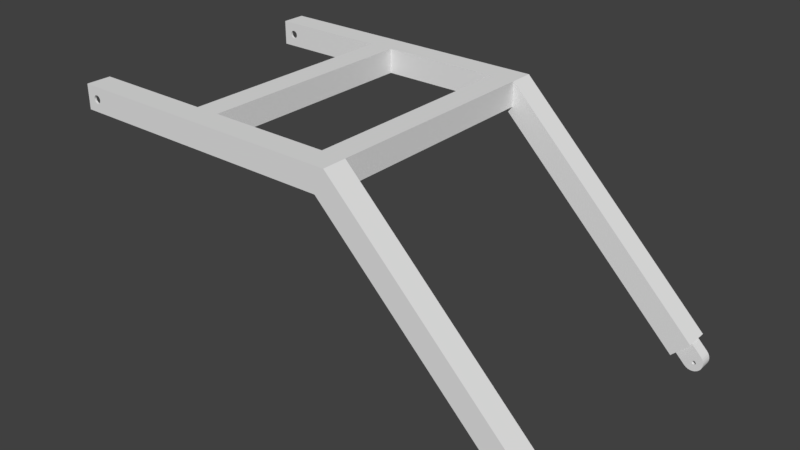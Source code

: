 # Source: arms_visual.blend  (saved by Blender 2.77.0; exported with 4.5.12 LTS)
import bpy
from mathutils import Matrix  # noqa: F401  (used for matrix-valued properties, if any)

bpy.ops.wm.read_factory_settings(use_empty=True)
scene = bpy.context.scene
scene.name = 'Scene'

# ---- collections
col_collection_1 = bpy.data.collections.new('Collection 1'); scene.collection.children.link(col_collection_1)

# ---- world
world_world = bpy.data.worlds.new('World'); scene.world = world_world
world_world.color = (0.05088, 0.05088, 0.05088)
world_world.use_sun_shadow = False
world_world.sun_shadow_jitter_overblur = 0.0
world_world.cycles.sampling_method = 'MANUAL'

# ---- meshes
me_arms_visual = bpy.data.meshes.new('arms visual')
me_arms_visual.from_pydata([(0.01909, 0.08081, 0.1746), (0.01909, 0.04271, 0.1746), (-0.1677, 0.08081, 0.1746), (-0.1677, 0.04271, 0.1746), (-0.3928, 0.08081, 0.1746), (-0.3738, 0.06811, 0.1746), (-0.3769, 0.06726, 0.1746), (-0.3706, 0.06726, 0.1746), (-0.2058, 0.08081, 0.1746), (-0.3683, 0.06494, 0.1746), (-0.3793, 0.06494, 0.1746), (-0.3801, 0.06176, 0.1746), (-0.3928, 0.04271, 0.1746), (-0.3793, 0.05859, 0.1746), (-0.3769, 0.05627, 0.1746), (-0.3738, 0.05541, 0.1746), (-0.2058, 0.04271, 0.1746), (-0.3706, 0.05627, 0.1746), (-0.3683, 0.05859, 0.1746), (-0.3674, 0.06176, 0.1746), (0.01909, 0.04271, -0.1746), (0.01909, 0.08081, -0.1746), (-0.1677, 0.04271, -0.1746), (-0.1677, 0.08081, -0.1746), (-0.3683, 0.06494, -0.1746), (-0.3674, 0.06176, -0.1746), (-0.2058, 0.08081, -0.1746), (-0.2058, 0.04271, -0.1746), (-0.3683, 0.05859, -0.1746), (-0.3706, 0.05627, -0.1746), (-0.3928, 0.04271, -0.1746), (-0.3738, 0.05541, -0.1746), (-0.3769, 0.05627, -0.1746), (-0.3793, 0.05859, -0.1746), (-0.3801, 0.06176, -0.1746), (-0.3928, 0.08081, -0.1746), (-0.3793, 0.06494, -0.1746), (-0.3769, 0.06726, -0.1746), (-0.3738, 0.06811, -0.1746), (-0.3706, 0.06726, -0.1746), (0.05719, 0.08081, 0.1746), (0.3667, -0.2287, 0.1746), (0.05719, 0.04271, 0.1746), (0.3398, -0.2557, 0.1746), (0.0414, 0.04271, 0.1746), (0.05719, 0.04271, 0.1778), (0.04589, 0.04271, 0.1778), (0.342, -0.2534, 0.1778), (0.03024, 0.05387, 0.1778), (-0.3738, 0.06811, 0.1778), (-0.3706, 0.06726, 0.1778), (-0.3928, 0.04589, 0.1778), (0.03823, 0.04589, 0.1778), (-0.3738, 0.05541, 0.1778), (-0.3706, 0.05627, 0.1778), (-0.3793, 0.06494, 0.1778), (-0.3769, 0.06726, 0.1778), (-0.3928, 0.07764, 0.1778), (0.05719, 0.04589, 0.1778), (0.3645, -0.231, 0.1778), (0.05587, 0.07764, 0.1778), (-0.3683, 0.06494, 0.1778), (-0.3674, 0.06176, 0.1778), (-0.3683, 0.05859, 0.1778), (-0.3769, 0.05627, 0.1778), (-0.3793, 0.05859, 0.1778), (-0.3801, 0.06176, 0.1778), (0.03249, 0.05612, 0.1778), (0.04272, 0.04589, 0.1778), (0.05587, 0.07764, 0.2096), (-0.3928, 0.07764, 0.2096), (0.342, -0.2534, 0.2096), (0.04589, 0.04271, 0.2096), (0.05719, 0.04271, 0.2096), (0.3645, -0.231, 0.2096), (0.05719, 0.04589, 0.2096), (0.04272, 0.04589, 0.2096), (0.03249, 0.05612, 0.2096), (-0.3769, 0.06726, 0.2096), (-0.3793, 0.06494, 0.2096), (-0.3801, 0.06176, 0.2096), (-0.3928, 0.04589, 0.2096), (-0.3793, 0.05859, 0.2096), (-0.3769, 0.05627, 0.2096), (-0.3738, 0.05541, 0.2096), (0.03823, 0.04589, 0.2096), (0.03024, 0.05387, 0.2096), (-0.3706, 0.05627, 0.2096), (-0.3738, 0.06811, 0.2096), (-0.3706, 0.06726, 0.2096), (-0.3683, 0.05859, 0.2096), (-0.3674, 0.06176, 0.2096), (-0.3683, 0.06494, 0.2096), (-0.3928, 0.04271, 0.2127), (-0.3928, 0.08081, 0.2127), (0.05719, 0.08081, -0.2127), (-0.3928, 0.08081, -0.2127), (0.05719, 0.08081, -0.1746), (0.05719, 0.08081, 0.2127), (-0.3769, 0.05627, 0.2127), (-0.3793, 0.05859, 0.2127), (-0.3793, 0.06494, 0.2127), (-0.3769, 0.06726, 0.2127), (-0.3801, 0.06176, 0.2127), (0.3398, -0.2557, 0.2127), (0.3667, -0.2287, 0.2127), (0.0414, 0.04271, 0.2127), (-0.3674, 0.06176, 0.2127), (-0.3683, 0.05859, 0.2127), (-0.3706, 0.05627, 0.2127), (-0.3738, 0.05541, 0.2127), (-0.3738, 0.06811, 0.2127), (-0.3706, 0.06726, 0.2127), (-0.3683, 0.06494, 0.2127), (-0.3928, 0.04271, -0.2127), (0.05719, 0.04271, -0.1746), (0.0414, 0.04271, -0.2127), (0.0414, 0.04271, -0.1746), (0.03024, 0.05387, -0.2095), (0.03024, 0.05387, -0.1778), (0.03249, 0.05612, -0.2095), (0.03249, 0.05612, -0.1778), (0.03823, 0.04589, -0.2095), (0.03823, 0.04589, -0.1778), (0.3645, -0.231, -0.1778), (0.05587, 0.07764, -0.1778), (0.3645, -0.231, -0.2095), (0.05587, 0.07764, -0.2095), (0.3667, -0.2287, -0.2127), (0.3667, -0.2287, -0.1746), (0.342, -0.2534, -0.1778), (0.3398, -0.2557, -0.1746), (0.342, -0.2534, -0.2095), (0.3398, -0.2557, -0.2127), (0.04589, 0.04271, -0.2095), (0.04589, 0.04271, -0.1778), (0.04272, 0.04589, -0.2095), (0.04272, 0.04589, -0.1778), (-0.3793, 0.05859, -0.2127), (-0.3769, 0.05627, -0.2127), (-0.3738, 0.06811, -0.2127), (-0.3706, 0.06726, -0.2127), (-0.3683, 0.06494, -0.2127), (-0.3769, 0.06726, -0.2127), (-0.3793, 0.06494, -0.2127), (-0.3801, 0.06176, -0.2127), (-0.3738, 0.05541, -0.2127), (-0.3706, 0.05627, -0.2127), (-0.3683, 0.05859, -0.2127), (-0.3674, 0.06176, -0.2127), (-0.3928, 0.07764, -0.1778), (-0.3928, 0.07764, -0.2095), (-0.3928, 0.04589, -0.2095), (-0.3928, 0.04589, -0.1778), (0.05719, 0.04589, -0.2095), (0.05719, 0.04589, -0.1778), (0.05719, 0.04271, -0.1778), (0.05719, 0.04271, -0.2095), (-0.3706, 0.06726, -0.2095), (-0.3683, 0.06494, -0.2095), (-0.3674, 0.06176, -0.2095), (-0.3683, 0.05859, -0.2095), (-0.3706, 0.05627, -0.2095), (-0.3738, 0.05541, -0.2095), (-0.3769, 0.05627, -0.2095), (-0.3769, 0.06726, -0.2095), (-0.3738, 0.06811, -0.2095), (-0.3793, 0.05859, -0.2095), (-0.3801, 0.06176, -0.2095), (-0.3793, 0.06494, -0.2095), (-0.3683, 0.05859, -0.1778), (-0.3674, 0.06176, -0.1778), (-0.3738, 0.06811, -0.1778), (-0.3706, 0.06726, -0.1778), (-0.3793, 0.05859, -0.1778), (-0.3769, 0.05627, -0.1778), (-0.3738, 0.05541, -0.1778), (-0.3683, 0.06494, -0.1778), (-0.3769, 0.06726, -0.1778), (-0.3793, 0.06494, -0.1778), (-0.3801, 0.06176, -0.1778), (-0.3706, 0.05627, -0.1778), (-0.1709, 0.04589, -0.1746), (-0.1709, 0.07764, -0.1746), (-0.2026, 0.04589, -0.1746), (-0.2026, 0.07764, -0.1746), (-0.2026, 0.07764, 0.1746), (-0.2026, 0.04589, 0.1746), (-0.1709, 0.07764, 0.1746), (-0.1709, 0.04589, 0.1746), (0.02226, 0.07764, 0.1746), (0.05401, 0.07764, 0.1746), (0.02226, 0.04589, 0.1746), (0.05401, 0.04589, 0.1746), (0.05401, 0.07764, -0.1746), (0.02226, 0.07764, -0.1746), (0.05401, 0.04589, -0.1746), (0.02226, 0.04589, -0.1746), (0.3375, -0.204, -0.2095), (0.3151, -0.2265, -0.2095), (0.3375, -0.204, -0.1778), (0.3151, -0.2265, -0.1778), (0.3645, -0.231, -0.2032), (0.3645, -0.231, -0.2095), (0.3645, -0.231, -0.1778), (0.3645, -0.231, -0.1841), (0.3802, -0.2467, -0.1841), (0.3802, -0.2467, -0.2032), (0.3824, -0.2495, -0.1841), (0.3824, -0.2495, -0.2032), (0.3839, -0.2527, -0.1841), (0.3839, -0.2527, -0.2032), (0.3847, -0.2561, -0.1841), (0.3847, -0.2561, -0.2032), (0.3847, -0.2597, -0.1841), (0.3847, -0.2597, -0.2032), (0.3839, -0.2631, -0.1841), (0.3839, -0.2631, -0.2032), (0.3824, -0.2663, -0.1841), (0.3824, -0.2663, -0.2032), (0.3802, -0.2691, -0.1841), (0.3802, -0.2691, -0.2032), (0.3774, -0.2713, -0.1841), (0.3774, -0.2713, -0.2032), (0.3742, -0.2729, -0.1841), (0.3742, -0.2729, -0.2032), (0.3707, -0.2737, -0.1841), (0.3707, -0.2737, -0.2032), (0.3672, -0.2737, -0.1841), (0.3672, -0.2737, -0.2032), (0.3637, -0.2729, -0.1841), (0.3637, -0.2729, -0.2032), (0.3605, -0.2713, -0.1841), (0.3605, -0.2713, -0.2032), (0.3577, -0.2691, -0.1841), (0.3577, -0.2691, -0.2032), (0.342, -0.2534, -0.1841), (0.342, -0.2534, -0.1778), (0.342, -0.2534, -0.2095), (0.342, -0.2534, -0.2032), (0.3383, -0.2233, -0.2095), (0.3375, -0.222, -0.2095), (0.3362, -0.2212, -0.2095), (0.3473, -0.2323, -0.2095), (0.3474, -0.2338, -0.2095), (0.3468, -0.2352, -0.2095), (0.3423, -0.2307, -0.2095), (0.3414, -0.2319, -0.2095), (0.3366, -0.2271, -0.2095), (0.3347, -0.2211, -0.2095), (0.3333, -0.2217, -0.2095), (0.3324, -0.2229, -0.2095), (0.3351, -0.2274, -0.2095), (0.3456, -0.2361, -0.2095), (0.3441, -0.2364, -0.2095), (0.3465, -0.231, -0.2095), (0.3452, -0.2302, -0.2095), (0.3437, -0.2301, -0.2095), (0.3384, -0.2248, -0.2095), (0.3378, -0.2262, -0.2095), (0.3411, -0.2334, -0.2095), (0.3415, -0.2348, -0.2095), (0.3426, -0.2359, -0.2095), (0.3321, -0.2244, -0.2095), (0.3326, -0.2259, -0.2095), (0.3336, -0.2269, -0.2095), (0.3465, -0.231, -0.1778), (0.3473, -0.2323, -0.1778), (0.3441, -0.2364, -0.1778), (0.3426, -0.2359, -0.1778), (0.3415, -0.2348, -0.1778), (0.3326, -0.2259, -0.1778), (0.3321, -0.2244, -0.1778), (0.3324, -0.2229, -0.1778), (0.3333, -0.2217, -0.1778), (0.3347, -0.2211, -0.1778), (0.3336, -0.2269, -0.1778), (0.3351, -0.2274, -0.1778), (0.3366, -0.2271, -0.1778), (0.3474, -0.2338, -0.1778), (0.3468, -0.2352, -0.1778), (0.3456, -0.2361, -0.1778), (0.3411, -0.2334, -0.1778), (0.3414, -0.2319, -0.1778), (0.3378, -0.2262, -0.1778), (0.3423, -0.2307, -0.1778), (0.3362, -0.2212, -0.1778), (0.3375, -0.222, -0.1778), (0.3383, -0.2233, -0.1778), (0.3452, -0.2302, -0.1778), (0.3437, -0.2301, -0.1778), (0.3384, -0.2248, -0.1778), (0.371, -0.2633, -0.2032), (0.3696, -0.2629, -0.2032), (0.3696, -0.2629, -0.1841), (0.369, -0.2624, -0.2032), (0.3685, -0.2618, -0.1841), (0.3685, -0.2618, -0.2032), (0.368, -0.2603, -0.1841), (0.368, -0.2603, -0.2032), (0.3683, -0.2588, -0.1841), (0.3683, -0.2588, -0.2032), (0.3692, -0.2576, -0.1841), (0.3692, -0.2576, -0.2032), (0.3706, -0.257, -0.1841), (0.3706, -0.257, -0.2032), (0.3721, -0.2571, -0.1841), (0.3721, -0.2571, -0.2032), (0.3734, -0.2579, -0.1841), (0.3734, -0.2579, -0.2032), (0.3742, -0.2592, -0.1841), (0.3742, -0.2592, -0.2032), (0.3743, -0.2607, -0.1841), (0.3743, -0.2607, -0.2032), (0.3737, -0.2621, -0.1841), (0.3737, -0.2621, -0.2032), (0.3725, -0.263, -0.1841), (0.3725, -0.263, -0.2032), (0.371, -0.2633, -0.1841), (0.3375, -0.204, 0.1778), (0.3151, -0.2265, 0.1778), (0.3375, -0.204, 0.2096), (0.3151, -0.2265, 0.2096), (0.3645, -0.231, 0.1842), (0.3645, -0.231, 0.1778), (0.3645, -0.231, 0.2096), (0.3645, -0.231, 0.2032), (0.3802, -0.2467, 0.2032), (0.3802, -0.2467, 0.1842), (0.3824, -0.2495, 0.2032), (0.3824, -0.2495, 0.1842), (0.3839, -0.2527, 0.2032), (0.3839, -0.2527, 0.1842), (0.3847, -0.2561, 0.2032), (0.3847, -0.2561, 0.1842), (0.3847, -0.2597, 0.2032), (0.3847, -0.2597, 0.1842), (0.3839, -0.2631, 0.2032), (0.3839, -0.2631, 0.1842), (0.3824, -0.2663, 0.2032), (0.3824, -0.2663, 0.1842), (0.3802, -0.2691, 0.2032), (0.3802, -0.2691, 0.1842), (0.3774, -0.2713, 0.2032), (0.3774, -0.2713, 0.1842), (0.3742, -0.2729, 0.2032), (0.3742, -0.2729, 0.1842), (0.3707, -0.2737, 0.2032), (0.3707, -0.2737, 0.1842), (0.3672, -0.2737, 0.2032), (0.3672, -0.2737, 0.1842), (0.3637, -0.2729, 0.2032), (0.3637, -0.2729, 0.1842), (0.3605, -0.2713, 0.2032), (0.3605, -0.2713, 0.1842), (0.3577, -0.2691, 0.2032), (0.3577, -0.2691, 0.1842), (0.342, -0.2534, 0.2032), (0.342, -0.2534, 0.2096), (0.342, -0.2534, 0.1778), (0.342, -0.2534, 0.1842), (0.3383, -0.2233, 0.1778), (0.3375, -0.222, 0.1778), (0.3362, -0.2212, 0.1778), (0.3473, -0.2323, 0.1778), (0.3474, -0.2338, 0.1778), (0.3468, -0.2352, 0.1778), (0.3423, -0.2307, 0.1778), (0.3414, -0.2319, 0.1778), (0.3366, -0.2271, 0.1778), (0.3347, -0.2211, 0.1778), (0.3333, -0.2217, 0.1778), (0.3324, -0.2229, 0.1778), (0.3351, -0.2274, 0.1778), (0.3456, -0.2361, 0.1778), (0.3441, -0.2364, 0.1778), (0.3465, -0.231, 0.1778), (0.3452, -0.2302, 0.1778), (0.3437, -0.2301, 0.1778), (0.3384, -0.2248, 0.1778), (0.3378, -0.2262, 0.1778), (0.3411, -0.2334, 0.1778), (0.3415, -0.2348, 0.1778), (0.3426, -0.2359, 0.1778), (0.3321, -0.2244, 0.1778), (0.3326, -0.2259, 0.1778), (0.3336, -0.2269, 0.1778), (0.3465, -0.231, 0.2096), (0.3473, -0.2323, 0.2096), (0.3441, -0.2364, 0.2096), (0.3426, -0.2359, 0.2096), (0.3415, -0.2348, 0.2096), (0.3326, -0.2259, 0.2096), (0.3321, -0.2244, 0.2096), (0.3324, -0.2229, 0.2096), (0.3333, -0.2217, 0.2096), (0.3347, -0.2211, 0.2096), (0.3336, -0.2269, 0.2096), (0.3351, -0.2274, 0.2096), (0.3366, -0.2271, 0.2096), (0.3474, -0.2338, 0.2096), (0.3468, -0.2352, 0.2096), (0.3456, -0.2361, 0.2096), (0.3411, -0.2334, 0.2096), (0.3414, -0.2319, 0.2096), (0.3378, -0.2262, 0.2096), (0.3423, -0.2307, 0.2096), (0.3362, -0.2212, 0.2096), (0.3375, -0.222, 0.2096), (0.3383, -0.2233, 0.2096), (0.3452, -0.2302, 0.2096), (0.3437, -0.2301, 0.2096), (0.3384, -0.2248, 0.2096), (0.371, -0.2633, 0.1842), (0.3696, -0.2629, 0.1842), (0.3696, -0.2629, 0.2032), (0.369, -0.2624, 0.1842), (0.3685, -0.2618, 0.2032), (0.3685, -0.2618, 0.1842), (0.368, -0.2603, 0.2032), (0.368, -0.2603, 0.1842), (0.3683, -0.2588, 0.2032), (0.3683, -0.2588, 0.1842), (0.3692, -0.2576, 0.2032), (0.3692, -0.2576, 0.1842), (0.3706, -0.257, 0.2032), (0.3706, -0.257, 0.1842), (0.3721, -0.2571, 0.2032), (0.3721, -0.2571, 0.1842), (0.3734, -0.2579, 0.2032), (0.3734, -0.2579, 0.1842), (0.3742, -0.2592, 0.2032), (0.3742, -0.2592, 0.1842), (0.3743, -0.2607, 0.2032), (0.3743, -0.2607, 0.1842), (0.3737, -0.2621, 0.2032), (0.3737, -0.2621, 0.1842), (0.3725, -0.263, 0.2032), (0.3725, -0.263, 0.1842), (0.371, -0.2633, 0.2032)], [], [(0, 1, 2), (2, 1, 3), (4, 5, 6), (5, 4, 7), (7, 4, 8), (7, 8, 9), (6, 10, 4), (4, 10, 11), (4, 11, 12), (12, 11, 13), (13, 14, 12), (12, 14, 15), (12, 15, 16), (15, 17, 16), (16, 17, 18), (16, 18, 8), (8, 18, 19), (8, 19, 9), (20, 21, 22), (22, 21, 23), (24, 25, 26), (26, 25, 27), (25, 28, 27), (27, 28, 29), (27, 29, 30), (30, 29, 31), (30, 31, 32), (32, 33, 30), (30, 33, 34), (30, 34, 35), (35, 34, 36), (36, 37, 35), (35, 37, 38), (35, 38, 26), (26, 38, 39), (26, 39, 24), (40, 41, 42), (42, 41, 43), (42, 43, 44), (45, 46, 47), (48, 49, 50), (51, 52, 53), (53, 52, 54), (55, 56, 57), (57, 56, 49), (45, 47, 58), (58, 47, 59), (58, 59, 60), (50, 61, 48), (48, 61, 62), (48, 62, 52), (52, 62, 63), (52, 63, 54), (53, 64, 51), (51, 64, 65), (51, 65, 57), (57, 65, 66), (57, 66, 55), (49, 48, 57), (57, 48, 67), (57, 67, 60), (60, 67, 68), (60, 68, 58), (69, 70, 60), (60, 70, 57), (71, 72, 73), (71, 73, 74), (74, 73, 75), (74, 75, 69), (69, 75, 76), (69, 76, 77), (78, 79, 70), (70, 79, 80), (70, 80, 81), (81, 80, 82), (82, 83, 81), (81, 83, 84), (81, 84, 85), (85, 84, 86), (86, 84, 87), (86, 87, 77), (78, 70, 88), (88, 70, 69), (88, 69, 89), (87, 90, 77), (77, 90, 91), (77, 91, 69), (69, 91, 92), (69, 92, 89), (52, 51, 85), (85, 51, 81), (73, 45, 75), (75, 45, 58), (46, 45, 72), (72, 45, 73), (76, 75, 68), (68, 75, 58), (51, 12, 81), (81, 12, 93), (81, 93, 70), (70, 93, 94), (70, 94, 57), (57, 94, 4), (57, 4, 51), (51, 4, 12), (95, 96, 26), (26, 96, 35), (8, 2, 26), (26, 2, 23), (26, 23, 95), (95, 23, 21), (95, 21, 97), (97, 21, 40), (40, 21, 0), (40, 0, 98), (98, 0, 2), (98, 2, 94), (94, 2, 8), (94, 8, 4), (93, 99, 100), (101, 102, 94), (93, 100, 94), (94, 100, 103), (94, 103, 101), (104, 105, 106), (106, 105, 98), (106, 98, 107), (107, 108, 106), (106, 108, 109), (106, 109, 93), (93, 109, 110), (93, 110, 99), (102, 111, 94), (94, 111, 112), (94, 112, 98), (98, 112, 113), (98, 113, 107), (27, 30, 114), (115, 42, 44), (106, 93, 16), (16, 93, 12), (22, 116, 20), (20, 116, 117), (20, 117, 1), (114, 116, 27), (27, 116, 22), (27, 22, 16), (16, 22, 3), (16, 3, 106), (106, 3, 1), (106, 1, 44), (44, 1, 117), (44, 117, 115), (67, 77, 68), (68, 77, 76), (43, 104, 44), (44, 104, 106), (72, 71, 46), (46, 71, 47), (74, 105, 71), (71, 105, 104), (71, 104, 47), (47, 104, 43), (47, 43, 59), (59, 43, 41), (59, 41, 74), (74, 41, 105), (98, 105, 40), (40, 105, 41), (60, 59, 69), (69, 59, 74), (85, 86, 52), (52, 86, 48), (48, 86, 67), (67, 86, 77), (40, 42, 97), (97, 42, 115), (1, 0, 20), (20, 0, 21), (118, 119, 120), (120, 119, 121), (118, 122, 119), (119, 122, 123), (124, 125, 126), (126, 125, 127), (128, 95, 129), (129, 95, 97), (124, 129, 130), (130, 129, 131), (130, 131, 132), (132, 131, 133), (132, 133, 126), (126, 133, 128), (126, 128, 124), (124, 128, 129), (132, 134, 130), (130, 134, 135), (133, 131, 116), (116, 131, 117), (120, 121, 136), (136, 121, 137), (128, 133, 95), (95, 133, 116), (138, 139, 114), (140, 96, 141), (141, 96, 95), (141, 95, 142), (140, 143, 96), (96, 143, 144), (96, 144, 114), (114, 144, 145), (114, 145, 138), (139, 146, 114), (114, 146, 147), (114, 147, 116), (116, 147, 148), (116, 148, 95), (95, 148, 149), (95, 149, 142), (150, 35, 151), (151, 35, 96), (151, 96, 152), (152, 96, 114), (152, 114, 153), (153, 114, 30), (153, 30, 150), (150, 30, 35), (154, 136, 155), (155, 136, 137), (156, 135, 157), (157, 135, 134), (156, 157, 155), (155, 157, 154), (153, 123, 152), (152, 123, 122), (157, 134, 132), (120, 136, 154), (157, 132, 154), (158, 159, 118), (118, 159, 160), (118, 160, 122), (122, 160, 161), (161, 162, 122), (122, 162, 163), (122, 163, 152), (152, 163, 164), (151, 165, 166), (164, 167, 152), (152, 167, 168), (152, 168, 151), (151, 168, 169), (151, 169, 165), (132, 126, 154), (154, 126, 127), (154, 127, 120), (120, 127, 151), (120, 151, 118), (118, 151, 166), (118, 166, 158), (151, 127, 150), (150, 127, 125), (155, 137, 121), (170, 171, 121), (121, 125, 155), (155, 125, 124), (155, 124, 156), (156, 124, 130), (156, 130, 135), (150, 125, 172), (172, 125, 173), (174, 175, 153), (153, 175, 176), (121, 171, 125), (125, 171, 177), (125, 177, 173), (172, 178, 150), (150, 178, 179), (150, 179, 153), (153, 179, 180), (153, 180, 174), (170, 121, 181), (181, 121, 119), (181, 119, 176), (176, 119, 123), (176, 123, 153), (129, 97, 131), (131, 97, 115), (131, 115, 117), (2, 3, 23), (23, 3, 22), (16, 8, 27), (27, 8, 26), (38, 172, 39), (39, 172, 173), (39, 173, 24), (24, 173, 177), (24, 177, 25), (25, 177, 171), (25, 171, 28), (28, 171, 170), (28, 170, 29), (29, 170, 181), (29, 181, 31), (31, 181, 176), (31, 176, 32), (32, 176, 175), (32, 175, 33), (33, 175, 174), (33, 174, 34), (34, 174, 180), (34, 180, 36), (36, 180, 179), (36, 179, 37), (37, 179, 178), (37, 178, 38), (38, 178, 172), (166, 140, 158), (158, 140, 141), (158, 141, 159), (159, 141, 142), (159, 142, 160), (160, 142, 149), (160, 149, 161), (161, 149, 148), (161, 148, 162), (162, 148, 147), (162, 147, 163), (163, 147, 146), (163, 146, 164), (164, 146, 139), (164, 139, 167), (167, 139, 138), (167, 138, 168), (168, 138, 145), (168, 145, 169), (169, 145, 144), (169, 144, 165), (165, 144, 143), (165, 143, 166), (166, 143, 140), (111, 88, 112), (112, 88, 89), (112, 89, 113), (113, 89, 92), (113, 92, 107), (107, 92, 91), (107, 91, 108), (108, 91, 90), (108, 90, 109), (109, 90, 87), (109, 87, 110), (110, 87, 84), (110, 84, 99), (99, 84, 83), (99, 83, 100), (100, 83, 82), (100, 82, 103), (103, 82, 80), (103, 80, 101), (101, 80, 79), (101, 79, 102), (102, 79, 78), (102, 78, 111), (111, 78, 88), (49, 5, 50), (50, 5, 7), (50, 7, 61), (61, 7, 9), (61, 9, 62), (62, 9, 19), (62, 19, 63), (63, 19, 18), (63, 18, 54), (54, 18, 17), (54, 17, 53), (53, 17, 15), (53, 15, 64), (64, 15, 14), (64, 14, 65), (65, 14, 13), (65, 13, 66), (66, 13, 11), (66, 11, 55), (55, 11, 10), (55, 10, 56), (56, 10, 6), (56, 6, 49), (49, 6, 5), (182, 183, 184), (184, 183, 185), (185, 186, 184), (184, 186, 187), (183, 188, 185), (185, 188, 186), (182, 189, 183), (183, 189, 188), (184, 187, 182), (182, 187, 189), (187, 186, 189), (189, 186, 188), (190, 191, 192), (192, 191, 193), (194, 191, 195), (195, 191, 190), (196, 193, 194), (194, 193, 191), (197, 192, 196), (196, 192, 193), (195, 190, 197), (197, 190, 192), (196, 194, 197), (197, 194, 195), (198, 199, 200), (200, 199, 201), (202, 203, 198), (200, 204, 205), (206, 207, 205), (205, 207, 202), (205, 202, 200), (200, 202, 198), (207, 206, 208), (207, 208, 209), (209, 208, 210), (209, 210, 211), (211, 210, 212), (211, 212, 213), (213, 212, 214), (213, 214, 215), (215, 214, 216), (215, 216, 217), (217, 216, 218), (217, 218, 219), (219, 218, 220), (219, 220, 221), (221, 220, 222), (221, 222, 223), (223, 222, 224), (223, 224, 225), (225, 224, 226), (225, 226, 227), (227, 226, 228), (227, 228, 229), (229, 228, 230), (229, 230, 231), (231, 230, 232), (231, 232, 233), (233, 232, 234), (233, 234, 235), (236, 237, 201), (199, 238, 239), (235, 234, 239), (239, 234, 236), (239, 236, 199), (199, 236, 201), (203, 240, 198), (198, 240, 241), (198, 241, 242), (243, 203, 244), (244, 203, 245), (246, 247, 248), (242, 249, 198), (198, 249, 250), (198, 250, 199), (199, 250, 251), (238, 252, 248), (245, 203, 253), (253, 203, 238), (253, 238, 254), (243, 255, 203), (203, 255, 256), (203, 256, 240), (240, 256, 257), (240, 257, 258), (258, 257, 246), (258, 246, 259), (259, 246, 248), (247, 260, 248), (248, 260, 261), (248, 261, 238), (238, 261, 262), (238, 262, 254), (251, 263, 199), (199, 263, 264), (199, 264, 238), (238, 264, 265), (238, 265, 252), (266, 267, 204), (268, 269, 237), (237, 269, 270), (271, 272, 201), (201, 272, 273), (201, 273, 200), (200, 273, 274), (200, 274, 275), (271, 201, 276), (276, 201, 237), (276, 237, 277), (277, 237, 270), (277, 270, 278), (267, 279, 204), (204, 279, 280), (204, 280, 237), (237, 280, 281), (237, 281, 268), (270, 282, 278), (278, 282, 283), (278, 283, 284), (284, 283, 285), (275, 286, 200), (200, 286, 287), (200, 287, 288), (266, 204, 289), (289, 204, 200), (289, 200, 290), (290, 200, 288), (290, 288, 285), (285, 288, 291), (285, 291, 284), (292, 293, 294), (294, 293, 295), (294, 295, 296), (296, 295, 297), (296, 297, 298), (298, 297, 299), (298, 299, 300), (300, 299, 301), (300, 301, 302), (302, 301, 303), (302, 303, 304), (304, 303, 305), (304, 305, 306), (306, 305, 307), (306, 307, 308), (308, 307, 309), (308, 309, 310), (310, 309, 311), (310, 311, 312), (312, 311, 313), (312, 313, 314), (314, 313, 315), (314, 315, 316), (316, 315, 317), (316, 317, 318), (318, 317, 292), (318, 292, 294), (266, 255, 267), (267, 255, 243), (267, 243, 279), (279, 243, 244), (279, 244, 280), (280, 244, 245), (280, 245, 281), (281, 245, 253), (281, 253, 268), (268, 253, 254), (268, 254, 269), (269, 254, 262), (269, 262, 270), (270, 262, 261), (270, 261, 282), (282, 261, 260), (282, 260, 283), (283, 260, 247), (283, 247, 285), (285, 247, 246), (285, 246, 290), (290, 246, 257), (290, 257, 289), (289, 257, 256), (289, 256, 266), (266, 256, 255), (287, 241, 288), (288, 241, 240), (288, 240, 291), (291, 240, 258), (291, 258, 284), (284, 258, 259), (284, 259, 278), (278, 259, 248), (278, 248, 277), (277, 248, 252), (277, 252, 276), (276, 252, 265), (276, 265, 271), (271, 265, 264), (271, 264, 272), (272, 264, 263), (272, 263, 273), (273, 263, 251), (273, 251, 274), (274, 251, 250), (274, 250, 275), (275, 250, 249), (275, 249, 286), (286, 249, 242), (286, 242, 287), (287, 242, 241), (204, 237, 205), (205, 237, 236), (218, 312, 314), (296, 298, 236), (236, 298, 300), (236, 300, 205), (318, 224, 316), (316, 224, 222), (316, 222, 314), (314, 222, 220), (314, 220, 218), (294, 228, 318), (318, 228, 226), (318, 226, 224), (236, 234, 296), (296, 234, 232), (296, 232, 294), (294, 232, 230), (294, 230, 228), (300, 302, 205), (205, 302, 304), (205, 304, 206), (206, 304, 306), (206, 306, 208), (208, 306, 308), (208, 308, 210), (210, 308, 310), (218, 216, 312), (312, 216, 214), (312, 214, 310), (310, 214, 212), (310, 212, 210), (202, 239, 203), (203, 239, 238), (311, 213, 215), (311, 215, 313), (213, 311, 211), (211, 311, 309), (211, 309, 209), (209, 309, 207), (207, 309, 307), (207, 307, 202), (225, 292, 317), (215, 217, 313), (313, 217, 219), (313, 219, 315), (315, 219, 221), (315, 221, 317), (317, 221, 223), (317, 223, 225), (307, 305, 202), (202, 305, 303), (202, 303, 239), (225, 227, 292), (292, 227, 229), (292, 229, 293), (293, 229, 231), (293, 231, 295), (295, 231, 233), (295, 233, 297), (297, 233, 235), (297, 235, 299), (299, 235, 239), (299, 239, 301), (301, 239, 303), (319, 320, 321), (321, 320, 322), (323, 324, 319), (321, 325, 326), (327, 328, 326), (326, 328, 323), (326, 323, 321), (321, 323, 319), (328, 327, 329), (328, 329, 330), (330, 329, 331), (330, 331, 332), (332, 331, 333), (332, 333, 334), (334, 333, 335), (334, 335, 336), (336, 335, 337), (336, 337, 338), (338, 337, 339), (338, 339, 340), (340, 339, 341), (340, 341, 342), (342, 341, 343), (342, 343, 344), (344, 343, 345), (344, 345, 346), (346, 345, 347), (346, 347, 348), (348, 347, 349), (348, 349, 350), (350, 349, 351), (350, 351, 352), (352, 351, 353), (352, 353, 354), (354, 353, 355), (354, 355, 356), (357, 358, 322), (320, 359, 360), (356, 355, 360), (360, 355, 357), (360, 357, 320), (320, 357, 322), (324, 361, 319), (319, 361, 362), (319, 362, 363), (364, 324, 365), (365, 324, 366), (367, 368, 369), (363, 370, 319), (319, 370, 371), (319, 371, 320), (320, 371, 372), (359, 373, 369), (366, 324, 374), (374, 324, 359), (374, 359, 375), (364, 376, 324), (324, 376, 377), (324, 377, 361), (361, 377, 378), (361, 378, 379), (379, 378, 367), (379, 367, 380), (380, 367, 369), (368, 381, 369), (369, 381, 382), (369, 382, 359), (359, 382, 383), (359, 383, 375), (372, 384, 320), (320, 384, 385), (320, 385, 359), (359, 385, 386), (359, 386, 373), (387, 388, 325), (389, 390, 358), (358, 390, 391), (392, 393, 322), (322, 393, 394), (322, 394, 321), (321, 394, 395), (321, 395, 396), (392, 322, 397), (397, 322, 358), (397, 358, 398), (398, 358, 391), (398, 391, 399), (388, 400, 325), (325, 400, 401), (325, 401, 358), (358, 401, 402), (358, 402, 389), (391, 403, 399), (399, 403, 404), (399, 404, 405), (405, 404, 406), (396, 407, 321), (321, 407, 408), (321, 408, 409), (387, 325, 410), (410, 325, 321), (410, 321, 411), (411, 321, 409), (411, 409, 406), (406, 409, 412), (406, 412, 405), (413, 414, 415), (415, 414, 416), (415, 416, 417), (417, 416, 418), (417, 418, 419), (419, 418, 420), (419, 420, 421), (421, 420, 422), (421, 422, 423), (423, 422, 424), (423, 424, 425), (425, 424, 426), (425, 426, 427), (427, 426, 428), (427, 428, 429), (429, 428, 430), (429, 430, 431), (431, 430, 432), (431, 432, 433), (433, 432, 434), (433, 434, 435), (435, 434, 436), (435, 436, 437), (437, 436, 438), (437, 438, 439), (439, 438, 413), (439, 413, 415), (387, 376, 388), (388, 376, 364), (388, 364, 400), (400, 364, 365), (400, 365, 401), (401, 365, 366), (401, 366, 402), (402, 366, 374), (402, 374, 389), (389, 374, 375), (389, 375, 390), (390, 375, 383), (390, 383, 391), (391, 383, 382), (391, 382, 403), (403, 382, 381), (403, 381, 404), (404, 381, 368), (404, 368, 406), (406, 368, 367), (406, 367, 411), (411, 367, 378), (411, 378, 410), (410, 378, 377), (410, 377, 387), (387, 377, 376), (408, 362, 409), (409, 362, 361), (409, 361, 412), (412, 361, 379), (412, 379, 405), (405, 379, 380), (405, 380, 399), (399, 380, 369), (399, 369, 398), (398, 369, 373), (398, 373, 397), (397, 373, 386), (397, 386, 392), (392, 386, 385), (392, 385, 393), (393, 385, 384), (393, 384, 394), (394, 384, 372), (394, 372, 395), (395, 372, 371), (395, 371, 396), (396, 371, 370), (396, 370, 407), (407, 370, 363), (407, 363, 408), (408, 363, 362), (325, 358, 326), (326, 358, 357), (339, 433, 435), (417, 419, 357), (357, 419, 421), (357, 421, 326), (439, 345, 437), (437, 345, 343), (437, 343, 435), (435, 343, 341), (435, 341, 339), (415, 349, 439), (439, 349, 347), (439, 347, 345), (357, 355, 417), (417, 355, 353), (417, 353, 415), (415, 353, 351), (415, 351, 349), (421, 423, 326), (326, 423, 425), (326, 425, 327), (327, 425, 427), (327, 427, 329), (329, 427, 429), (329, 429, 331), (331, 429, 431), (339, 337, 433), (433, 337, 335), (433, 335, 431), (431, 335, 333), (431, 333, 331), (323, 360, 324), (324, 360, 359), (432, 334, 336), (432, 336, 434), (334, 432, 332), (332, 432, 430), (332, 430, 330), (330, 430, 328), (328, 430, 428), (328, 428, 323), (346, 413, 438), (336, 338, 434), (434, 338, 340), (434, 340, 436), (436, 340, 342), (436, 342, 438), (438, 342, 344), (438, 344, 346), (428, 426, 323), (323, 426, 424), (323, 424, 360), (346, 348, 413), (413, 348, 350), (413, 350, 414), (414, 350, 352), (414, 352, 416), (416, 352, 354), (416, 354, 418), (418, 354, 356), (418, 356, 420), (420, 356, 360), (420, 360, 422), (422, 360, 424)])
me_arms_visual.use_remesh_preserve_volume = False
me_arms_visual.use_remesh_preserve_attributes = False
me_arms_visual.use_mirror_vertex_groups = False
me_arms_visual.update()

# ---- objects
ob_arms_visual = bpy.data.objects.new('arms visual', me_arms_visual)

# ---- transforms, parenting, visibility, modifiers, constraints
ob_arms_visual.location = (0.1446, 0.00767, -0.07934)
ob_arms_visual.rotation_euler = (1.571, -0.0, 0.0)
ob_arms_visual.lineart.crease_threshold = 0.0
_m = ob_arms_visual.modifiers.new('Decimate', 'DECIMATE')

# ---- collection membership
col_collection_1.objects.link(ob_arms_visual)

# ---- scene / render settings (as saved in the file)
scene.frame_start = 1; scene.frame_end = 250; scene.frame_set(1)
scene.render.engine = 'BLENDER_EEVEE_NEXT'
scene.render.resolution_percentage = 50
scene.render.dither_intensity = 0.0
scene.cycles.use_denoising = False
scene.cycles.samples = 128
scene.cycles.sampling_pattern = 'TABULATED_SOBOL'
scene.cycles.light_sampling_threshold = 0.0
scene.cycles.use_adaptive_sampling = False
scene.cycles.use_light_tree = False
scene.cycles.blur_glossy = 0.0
scene.cycles.sample_clamp_indirect = 0.0
scene.view_settings.view_transform = 'Standard'
bpy.context.view_layer.update()

# ---- added for rendering (the .blend has no active camera and no usable light): camera, sun
cam_auto = bpy.data.cameras.new('AutoCamera')
cam_auto.lens = 50.0
cam_auto.sensor_width = 36.0
cam_auto.clip_end = 1000.0
ob_auto_camera = bpy.data.objects.new('AutoCamera', cam_auto)
scene.collection.objects.link(ob_auto_camera)
ob_auto_camera.location = (1.02376, -1.05219, 0.530801)
ob_auto_camera.rotation_euler = (1.09748, -7.21219e-08, 0.694738)
scene.camera = ob_auto_camera
light_auto_sun = bpy.data.lights.new('AutoSun', 'SUN')
light_auto_sun.energy = 3.0
light_auto_sun.angle = 0.0523599
ob_auto_sun = bpy.data.objects.new('AutoSun', light_auto_sun)
scene.collection.objects.link(ob_auto_sun)
ob_auto_sun.rotation_euler = (0.872665, 0.174533, 0.523599)
bpy.context.view_layer.update()
